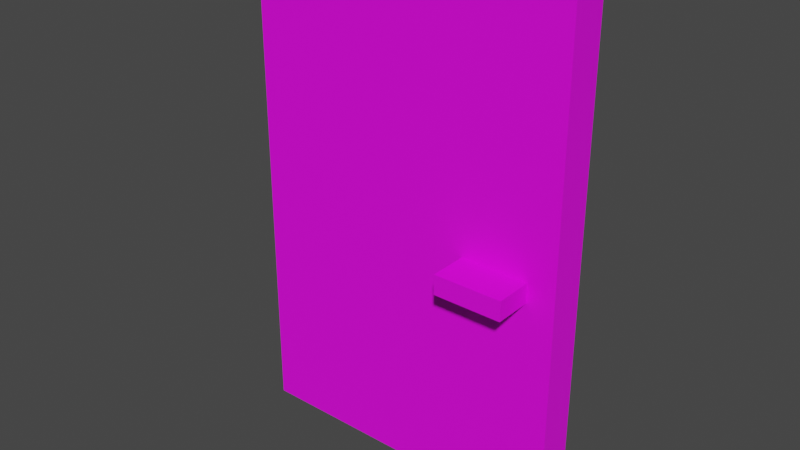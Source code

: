 # Source: door.blend  (saved by Blender 3.6.11; exported with 4.5.12 LTS)
import bpy
from mathutils import Matrix  # noqa: F401  (used for matrix-valued properties, if any)

bpy.ops.wm.read_factory_settings(use_empty=True)
scene = bpy.context.scene
scene.name = 'Scene'

# ---- collections
col_collection = bpy.data.collections.new('Collection'); scene.collection.children.link(col_collection)

# ---- images (referenced by path relative to the original .blend; pixels are not part of the script)
import os
ASSET_DIR = os.environ.get("B2B_ASSET_DIR", "")  # directory of the original .blend (textures are referenced by path, not embedded)
HERE = os.path.dirname(os.path.abspath(__file__))  # packed textures are extracted next to this script under _unpacked/

def load_image(name, relpath, width, height, colorspace="sRGB"):
    """Load a texture the original file referenced (path relative to the .blend, or extracted next to this script)."""
    p = next((c for c in (os.path.join(HERE, relpath), os.path.join(ASSET_DIR, relpath)) if relpath and os.path.exists(c)), "")
    if p:
        img = bpy.data.images.load(p, check_existing=True)
        img.name = name
    else:  # same state as the original file: an image datablock whose file is absent (Cycles renders it pink)
        img = bpy.data.images.new(name, width, height)
        img.source = "FILE"
        img.filepath = "//" + (relpath or name)
    img.colorspace_settings.name = colorspace
    return img
img_wall_png_001 = load_image('wall.png.001', 'wall.png', 1024, 1024, 'sRGB')
img_floor_png_001 = load_image('floor.png.001', 'floor.png', 1024, 1024, 'sRGB')

# ---- materials (node trees are filled in below, after node groups)
mat_wall = bpy.data.materials.new('Wall')
mat_wall.use_transparent_shadow = False
mat_floor = bpy.data.materials.new('Floor')
mat_floor.use_transparent_shadow = False

# ---- material node trees
mat_wall.use_nodes = True; mat_wall.node_tree.nodes.clear()
_N = mat_wall.node_tree.nodes; _L = mat_wall.node_tree.links
n0 = _N.new('ShaderNodeBsdfPrincipled'); n0.name = 'Principled BSDF'; n0.location = (10, 300)
n0.distribution = 'GGX'
n0.subsurface_method = 'RANDOM_WALK_SKIN'
n0.inputs[3].default_value = 1.45
n0.inputs[27].default_value = (0.0, 0.0, 0.0, 1.0)
n0.inputs[28].default_value = 1.0
n1 = _N.new('ShaderNodeOutputMaterial'); n1.name = 'Material Output'; n1.location = (300, 300)
n2 = _N.new('ShaderNodeTexImage'); n2.name = 'Image Texture'; n2.location = (-280, 272)
n2.image = img_wall_png_001
_L.new(n0.outputs[0], n1.inputs[0])
_L.new(n2.outputs[0], n0.inputs[0])
n1.is_active_output = True
mat_floor.use_nodes = True; mat_floor.node_tree.nodes.clear()
_N = mat_floor.node_tree.nodes; _L = mat_floor.node_tree.links
n0 = _N.new('ShaderNodeBsdfPrincipled'); n0.name = 'Principled BSDF'; n0.location = (10, 300)
n0.distribution = 'GGX'
n0.subsurface_method = 'RANDOM_WALK_SKIN'
n0.inputs[3].default_value = 1.45
n0.inputs[27].default_value = (0.0, 0.0, 0.0, 1.0)
n0.inputs[28].default_value = 1.0
n1 = _N.new('ShaderNodeOutputMaterial'); n1.name = 'Material Output'; n1.location = (300, 300)
n2 = _N.new('ShaderNodeTexImage'); n2.name = 'Image Texture'; n2.location = (-280, 272)
n2.image = img_floor_png_001
_L.new(n0.outputs[0], n1.inputs[0])
_L.new(n2.outputs[0], n0.inputs[0])
n1.is_active_output = True

# ---- world
world_world = bpy.data.worlds.new('World'); scene.world = world_world
world_world.use_nodes = True; world_world.node_tree.nodes.clear()
_N = world_world.node_tree.nodes; _L = world_world.node_tree.links
n0 = _N.new('ShaderNodeOutputWorld'); n0.name = 'World Output'; n0.location = (300, 300)
n1 = _N.new('ShaderNodeBackground'); n1.name = 'Background'; n1.location = (10, 300)
n1.inputs[0].default_value = (0.05088, 0.05088, 0.05088, 1.0)
_L.new(n1.outputs[0], n0.inputs[0])
n0.is_active_output = True
world_world.color = (0.05088, 0.05088, 0.05088)
world_world.use_sun_shadow = False
world_world.sun_shadow_jitter_overblur = 0.0

# ---- meshes
me_plane_009 = bpy.data.meshes.new('Plane.009')
me_plane_009.from_pydata([(-0.5154, -0.125, 1.6), (-0.5154, -0.05836, 0.0), (0.5154, -0.05836, 0.0), (-0.5154, -0.05836, 1.6), (0.5154, -0.05836, 1.6), (-0.5154, 0.05836, 0.0), (0.5154, 0.05836, 0.0), (-0.5154, 0.05836, 1.6), (0.5154, 0.05836, 1.6), (0.2148, -0.1789, 0.7088), (0.2148, -0.1789, 0.7704), (0.2148, -0.04871, 0.7088), (0.2148, -0.04871, 0.7704), (0.4292, -0.1789, 0.7088), (0.4292, -0.1789, 0.7704), (0.4292, -0.04871, 0.7088), (0.4292, -0.04871, 0.7704)], [], [(3, 1, 2, 4), (7, 8, 6, 5), (3, 4, 8, 7), (1, 3, 7, 5), (2, 1, 5, 6), (4, 2, 6, 8), (9, 10, 12, 11), (11, 12, 16, 15), (15, 16, 14, 13), (13, 14, 10, 9), (11, 15, 13, 9), (16, 12, 10, 14)])
me_plane_009.polygons.foreach_set('material_index', [1, 1, 1, 1, 1, 1, 1, 1, 1, 1, 1, 1])
_uv = me_plane_009.uv_layers.new(name='UVMap')
_uv.uv.foreach_set('vector', [0.0, 0.0, 0.0, 0.0, 0.0, 0.0, 0.0, 0.0, 0.0, 0.0, 0.0, 0.0, 0.0, 0.0, 0.0, 0.0, 0.0, 0.0, 0.0, 0.0, 0.0, 0.0, 0.0, 0.0, 0.0, 0.0, 0.0, 0.0, 0.0, 0.0, 0.0, 0.0, 0.0, 0.0, 0.0, 0.0, 0.0, 0.0, 0.0, 0.0, 0.0, 0.0, 0.0, 0.0, 0.0, 0.0, 0.0, 0.0, 0.375, 0.0, 0.625, 0.0, 0.625, 0.25, 0.375, 0.25, 0.375, 0.25, 0.625, 0.25, 0.625, 0.5, 0.375, 0.5, 0.375, 0.5, 0.625, 0.5, 0.625, 0.75, 0.375, 0.75, 0.375, 0.75, 0.625, 0.75, 0.625, 1.0, 0.375, 1.0, 0.125, 0.5, 0.375, 0.5, 0.375, 0.75, 0.125, 0.75, 0.625, 0.5, 0.875, 0.5, 0.875, 0.75, 0.625, 0.75])
me_plane_009.materials.append(mat_wall)
me_plane_009.materials.append(mat_floor)
me_plane_009.update()

# ---- objects
ob_door = bpy.data.objects.new('Door', me_plane_009)

# ---- transforms, parenting, visibility, modifiers, constraints
ob_door.location = (0.0, 0.0, 0.0)
ob_door.show_name = True

# ---- collection membership
col_collection.objects.link(ob_door)

# ---- scene / render settings (as saved in the file)
scene.frame_start = 1; scene.frame_end = 250; scene.frame_set(2)
scene.render.engine = 'BLENDER_EEVEE_NEXT'
scene.cycles.sampling_pattern = 'TABULATED_SOBOL'
scene.view_settings.view_transform = 'Filmic'
bpy.context.view_layer.update()

# ---- added for rendering (the .blend has no active camera and no usable light): camera, sun
cam_auto = bpy.data.cameras.new('AutoCamera')
cam_auto.lens = 50.0
cam_auto.sensor_width = 36.0
cam_auto.clip_end = 1000.0
ob_auto_camera = bpy.data.objects.new('AutoCamera', cam_auto)
scene.collection.objects.link(ob_auto_camera)
ob_auto_camera.location = (1.77436, -2.18952, 2.21935)
ob_auto_camera.rotation_euler = (1.09748, -7.21219e-08, 0.694738)
scene.camera = ob_auto_camera
light_auto_sun = bpy.data.lights.new('AutoSun', 'SUN')
light_auto_sun.energy = 3.0
light_auto_sun.angle = 0.0523599
ob_auto_sun = bpy.data.objects.new('AutoSun', light_auto_sun)
scene.collection.objects.link(ob_auto_sun)
ob_auto_sun.rotation_euler = (0.872665, 0.174533, 0.523599)
bpy.context.view_layer.update()
